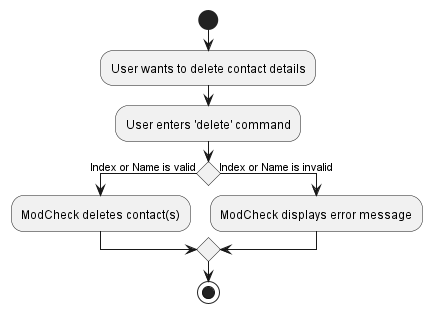

The diagram above was rendered by PlantUML. Its source (embedded in the PNG):
@startuml
!include style.puml

start
:User wants to delete contact details;
:User enters 'delete' command;

if () then (Index or Name is valid)
  :ModCheck deletes contact(s);
else (Index or Name is invalid)
  :ModCheck displays error message;
endif


stop
@enduml